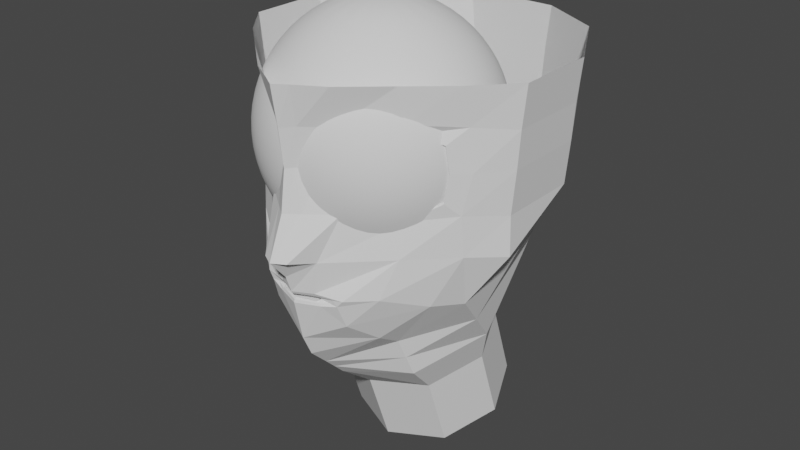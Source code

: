 # Source: Facial_0705.blend  (saved by Blender 4.4.32; exported with 4.5.12 LTS)
import bpy
from mathutils import Matrix  # noqa: F401  (used for matrix-valued properties, if any)

bpy.ops.wm.read_factory_settings(use_empty=True)
scene = bpy.context.scene
scene.name = 'Scene'

# ---- collections
col_collection = bpy.data.collections.new('Collection'); scene.collection.children.link(col_collection)

# ---- node groups
ng_smooth_by_angle = bpy.data.node_groups.new('Smooth by Angle', 'GeometryNodeTree')
_s = ng_smooth_by_angle.interface.new_socket(name='Mesh', in_out='OUTPUT', socket_type='NodeSocketGeometry')
_s = ng_smooth_by_angle.interface.new_socket(name='Mesh', in_out='INPUT', socket_type='NodeSocketGeometry')
_s = ng_smooth_by_angle.interface.new_socket(name='Angle', in_out='INPUT', socket_type='NodeSocketFloat')
_s.subtype = 'ANGLE'
_s.default_value = 0.5236
_s.min_value = 0.0
_s.max_value = 3.142
_s.description = 'Maximum face angle for smooth edges'
_s = ng_smooth_by_angle.interface.new_socket(name='Ignore Sharpness', in_out='INPUT', socket_type='NodeSocketBool')
_s.force_non_field = True
ng_smooth_by_angle.description = 'Set the sharpness of mesh edges based on the angle between the neighboring faces'
ng_smooth_by_angle.is_modifier = True
_N = ng_smooth_by_angle.nodes; _L = ng_smooth_by_angle.links
n0 = _N.new('GeometryNodeSetShadeSmooth'); n0.name = 'Set Shade Smooth'; n0.location = (120, -80)
n0.domain = 'EDGE'
n1 = _N.new('GeometryNodeSetShadeSmooth'); n1.name = 'Set Shade Smooth.001'; n1.location = (300, -80)
n2 = _N.new('NodeGroupOutput'); n2.name = 'Group Output'; n2.location = (480, -80)
n3 = _N.new('GeometryNodeInputMeshEdgeAngle'); n3.name = 'Edge Angle'; n3.location = (-440, -240)
n4 = _N.new('NodeGroupInput'); n4.name = 'Group Input'; n4.location = (-80, -80)
n5 = _N.new('GeometryNodeInputEdgeSmooth'); n5.name = 'Is Edge Smooth'; n5.location = (-260, -120)
n6 = _N.new('GeometryNodeInputShadeSmooth'); n6.name = 'Is Shade Smooth'; n6.location = (-440, -397)
n7 = _N.new('FunctionNodeCompare'); n7.name = 'Compare'; n7.location = (-260, -260)
n7.operation = 'LESS_EQUAL'
n7.inputs[6].default_value = (0.0, 0.0, 0.0, 0.0)
n7.inputs[7].default_value = (0.0, 0.0, 0.0, 0.0)
n8 = _N.new('FunctionNodeBooleanMath'); n8.name = 'Boolean Math.001'; n8.location = (-80, -260)
n9 = _N.new('NodeGroupInput'); n9.name = 'Group Input.001'; n9.location = (-440, -329)
n10 = _N.new('NodeGroupInput'); n10.name = 'Group Input.002'; n10.location = (-259, -189)
n11 = _N.new('FunctionNodeBooleanMath'); n11.name = 'Boolean Math'; n11.location = (-80, -149)
n11.operation = 'OR'
n12 = _N.new('FunctionNodeBooleanMath'); n12.name = 'Boolean Math.002'; n12.location = (-260, -380)
n12.operation = 'OR'
n13 = _N.new('NodeGroupInput'); n13.name = 'Group Input.003'; n13.location = (-440, -460)
_L.new(n3.outputs[0], n7.inputs[0])
_L.new(n1.outputs[0], n2.inputs[0])
_L.new(n9.outputs[1], n7.inputs[1])
_L.new(n7.outputs[0], n8.inputs[0])
_L.new(n4.outputs[0], n0.inputs[0])
_L.new(n0.outputs[0], n1.inputs[0])
_L.new(n8.outputs[0], n0.inputs[2])
_L.new(n10.outputs[2], n11.inputs[1])
_L.new(n5.outputs[0], n11.inputs[0])
_L.new(n11.outputs[0], n0.inputs[1])
_L.new(n13.outputs[2], n12.inputs[1])
_L.new(n6.outputs[0], n12.inputs[0])
_L.new(n12.outputs[0], n8.inputs[1])
n2.is_active_output = True

# ---- world
world_world = bpy.data.worlds.new('World'); scene.world = world_world
world_world.use_nodes = True; world_world.node_tree.nodes.clear()
_N = world_world.node_tree.nodes; _L = world_world.node_tree.links
n0 = _N.new('ShaderNodeOutputWorld'); n0.name = 'World Output'; n0.location = (300, 300)
n1 = _N.new('ShaderNodeBackground'); n1.name = 'Background'; n1.location = (10, 300)
n1.inputs[0].default_value = (0.05088, 0.05088, 0.05088, 1.0)
_L.new(n1.outputs[0], n0.inputs[0])
n0.is_active_output = True
world_world.color = (0.05088, 0.05088, 0.05088)
world_world.use_sun_shadow = False
world_world.sun_shadow_jitter_overblur = 0.0

# ---- meshes
me_sphere = bpy.data.meshes.new('Sphere')
me_sphere.from_pydata([(0.0, 0.9239, 0.3827), (0.0, 1.0, 0.0), (0.0, 0.9239, -0.3827), (0.0, 0.3827, -0.9239), (0.1464, 0.3536, 0.9239), (0.2706, 0.6533, 0.7071), (0.3536, 0.8536, 0.3827), (0.3827, 0.9239, 0.0), (0.3536, 0.8536, -0.3827), (0.2706, 0.6533, -0.7071), (0.1464, 0.3536, -0.9239), (0.2706, 0.2706, 0.9239), (0.5, 0.5, 0.7071), (0.6533, 0.6533, 0.3827), (0.7071, 0.7071, 0.0), (0.6533, 0.6533, -0.3827), (0.5, 0.5, -0.7071), (0.2706, 0.2706, -0.9239), (0.3536, 0.1464, 0.9239), (0.6533, 0.2706, 0.7071), (0.8536, 0.3536, 0.3827), (0.9239, 0.3827, 0.0), (0.8536, 0.3536, -0.3827), (0.6533, 0.2706, -0.7071), (0.3536, 0.1464, -0.9239), (0.3827, -4.47e-08, 0.9239), (0.7071, -8.941e-08, 0.7071), (0.9239, -1.192e-07, 0.3827), (1.0, -1.49e-07, 0.0), (0.9239, -1.192e-07, -0.3827), (0.7071, -8.941e-08, -0.7071), (0.3827, -4.47e-08, -0.9239), (0.3536, -0.1464, 0.9239), (0.6533, -0.2706, 0.7071), (0.8536, -0.3536, 0.3827), (0.9239, -0.3827, 0.0), (0.8536, -0.3536, -0.3827), (0.6533, -0.2706, -0.7071), (0.3536, -0.1464, -0.9239), (0.2706, -0.2706, 0.9239), (0.5, -0.5, 0.7071), (0.6533, -0.6533, 0.3827), (0.7071, -0.7071, 0.0), (0.6533, -0.6533, -0.3827), (0.5, -0.5, -0.7071), (0.2706, -0.2706, -0.9239), (0.1464, -0.3536, 0.9239), (0.2706, -0.6533, 0.7071), (0.3536, -0.8536, 0.3827), (0.3827, -0.9239, 0.0), (0.3536, -0.8536, -0.3827), (0.2706, -0.6533, -0.7071), (0.1464, -0.3536, -0.9239), (-1.192e-07, -0.3827, 0.9239), (-2.235e-07, -0.7071, 0.7071), (-2.384e-07, -0.9239, 0.3827), (-3.576e-07, -1.0, 0.0), (-2.384e-07, -0.9239, -0.3827), (-2.235e-07, -0.7071, -0.7071), (-1.192e-07, -0.3827, -0.9239), (0.0, 0.0, -1.0), (0.0, 0.0, 1.0), (-0.1464, -0.3536, 0.9239), (-0.2706, -0.6533, 0.7071), (-0.3536, -0.8536, 0.3827), (-0.3827, -0.9239, 0.0), (-0.3536, -0.8536, -0.3827), (-0.2706, -0.6533, -0.7071), (-0.1464, -0.3536, -0.9239), (-0.2706, -0.2706, 0.9239), (-0.5, -0.5, 0.7071), (-0.6533, -0.6533, 0.3827), (-0.7071, -0.7071, 0.0), (-0.6533, -0.6533, -0.3827), (-0.5, -0.5, -0.7071), (-0.2706, -0.2706, -0.9239), (-0.3536, -0.1464, 0.9239), (-0.6533, -0.2706, 0.7071), (-0.8536, -0.3536, 0.3827), (-0.9239, -0.3827, 0.0), (-0.8536, -0.3536, -0.3827), (-0.6533, -0.2706, -0.7071), (-0.3536, -0.1464, -0.9239), (-0.3827, 1.788e-07, 0.9239), (-0.7071, 3.278e-07, 0.7071), (-0.9239, 3.576e-07, 0.3827), (-1.0, 5.066e-07, 0.0), (-0.9239, 3.576e-07, -0.3827), (-0.7071, 3.278e-07, -0.7071), (-0.3827, 1.788e-07, -0.9239), (-0.3536, 0.1464, 0.9239), (-0.6533, 0.2706, 0.7071), (-0.8536, 0.3536, 0.3827), (-0.9239, 0.3827, 0.0), (-0.8536, 0.3536, -0.3827), (-0.6533, 0.2706, -0.7071), (-0.3536, 0.1464, -0.9239), (-0.2706, 0.2706, 0.9239), (-0.5, 0.5, 0.7071), (-0.6533, 0.6533, 0.3827), (-0.7071, 0.7071, 0.0), (-0.6533, 0.6533, -0.3827), (-0.5, 0.5, -0.7071), (-0.2706, 0.2706, -0.9239), (-0.1464, 0.3536, 0.9239), (-0.2706, 0.6533, 0.7071), (-0.3536, 0.8536, 0.3827), (-0.3827, 0.9239, 0.0), (-0.3536, 0.8536, -0.3827), (-0.2706, 0.6533, -0.7071), (-0.1464, 0.3536, -0.9239), (2.384e-07, 0.3827, 0.9239), (4.47e-07, 0.7071, 0.7071), (4.47e-07, 0.7071, -0.7071)], [], [(60, 3, 10), (113, 2, 8, 9), (1, 0, 6, 7), (112, 111, 4, 5), (3, 113, 9, 10), (2, 1, 7, 8), (0, 112, 5, 6), (111, 61, 4), (10, 9, 16, 17), (8, 7, 14, 15), (6, 5, 12, 13), (4, 61, 11), (60, 10, 17), (9, 8, 15, 16), (7, 6, 13, 14), (5, 4, 11, 12), (15, 14, 21, 22), (13, 12, 19, 20), (11, 61, 18), (60, 17, 24), (16, 15, 22, 23), (14, 13, 20, 21), (12, 11, 18, 19), (17, 16, 23, 24), (60, 24, 31), (23, 22, 29, 30), (21, 20, 27, 28), (19, 18, 25, 26), (24, 23, 30, 31), (22, 21, 28, 29), (20, 19, 26, 27), (18, 61, 25), (28, 27, 34, 35), (26, 25, 32, 33), (31, 30, 37, 38), (29, 28, 35, 36), (27, 26, 33, 34), (25, 61, 32), (60, 31, 38), (30, 29, 36, 37), (38, 37, 44, 45), (36, 35, 42, 43), (34, 33, 40, 41), (32, 61, 39), (60, 38, 45), (37, 36, 43, 44), (35, 34, 41, 42), (33, 32, 39, 40), (41, 40, 47, 48), (39, 61, 46), (60, 45, 52), (44, 43, 50, 51), (42, 41, 48, 49), (40, 39, 46, 47), (45, 44, 51, 52), (43, 42, 49, 50), (60, 52, 59), (51, 50, 57, 58), (49, 48, 55, 56), (47, 46, 53, 54), (52, 51, 58, 59), (50, 49, 56, 57), (48, 47, 54, 55), (46, 61, 53), (54, 53, 62, 63), (59, 58, 67, 68), (57, 56, 65, 66), (55, 54, 63, 64), (53, 61, 62), (60, 59, 68), (58, 57, 66, 67), (56, 55, 64, 65), (68, 67, 74, 75), (66, 65, 72, 73), (64, 63, 70, 71), (62, 61, 69), (60, 68, 75), (67, 66, 73, 74), (65, 64, 71, 72), (63, 62, 69, 70), (69, 61, 76), (60, 75, 82), (74, 73, 80, 81), (72, 71, 78, 79), (70, 69, 76, 77), (75, 74, 81, 82), (73, 72, 79, 80), (71, 70, 77, 78), (81, 80, 87, 88), (79, 78, 85, 86), (77, 76, 83, 84), (82, 81, 88, 89), (80, 79, 86, 87), (78, 77, 84, 85), (76, 61, 83), (60, 82, 89), (89, 88, 95, 96), (87, 86, 93, 94), (85, 84, 91, 92), (83, 61, 90), (60, 89, 96), (88, 87, 94, 95), (86, 85, 92, 93), (84, 83, 90, 91), (94, 93, 100, 101), (92, 91, 98, 99), (90, 61, 97), (60, 96, 103), (95, 94, 101, 102), (93, 92, 99, 100), (91, 90, 97, 98), (96, 95, 102, 103), (60, 103, 110), (102, 101, 108, 109), (100, 99, 106, 107), (98, 97, 104, 105), (103, 102, 109, 110), (101, 100, 107, 108), (99, 98, 105, 106), (97, 61, 104), (107, 106, 0, 1), (105, 104, 111, 112), (110, 109, 113, 3), (108, 107, 1, 2), (106, 105, 112, 0), (104, 61, 111), (60, 110, 3), (109, 108, 2, 113)])
me_sphere.polygons.foreach_set('use_smooth', [True] * 128)
_uv = me_sphere.uv_layers.new(name='UVMap')
_uv.uv.foreach_set('vector', [0.7188, 0.0, 0.75, 0.125, 0.6875, 0.125, 0.75, 0.25, 0.75, 0.375, 0.6875, 0.375, 0.6875, 0.25, 0.75, 0.5, 0.75, 0.625, 0.6875, 0.625, 0.6875, 0.5, 0.75, 0.75, 0.75, 0.875, 0.6875, 0.875, 0.6875, 0.75, 0.75, 0.125, 0.75, 0.25, 0.6875, 0.25, 0.6875, 0.125, 0.75, 0.375, 0.75, 0.5, 0.6875, 0.5, 0.6875, 0.375, 0.75, 0.625, 0.75, 0.75, 0.6875, 0.75, 0.6875, 0.625, 0.75, 0.875, 0.7187, 1.0, 0.6875, 0.875, 0.6875, 0.125, 0.6875, 0.25, 0.625, 0.25, 0.625, 0.125, 0.6875, 0.375, 0.6875, 0.5, 0.625, 0.5, 0.625, 0.375, 0.6875, 0.625, 0.6875, 0.75, 0.625, 0.75, 0.625, 0.625, 0.6875, 0.875, 0.6562, 1.0, 0.625, 0.875, 0.6562, 0.0, 0.6875, 0.125, 0.625, 0.125, 0.6875, 0.25, 0.6875, 0.375, 0.625, 0.375, 0.625, 0.25, 0.6875, 0.5, 0.6875, 0.625, 0.625, 0.625, 0.625, 0.5, 0.6875, 0.75, 0.6875, 0.875, 0.625, 0.875, 0.625, 0.75, 0.625, 0.375, 0.625, 0.5, 0.5625, 0.5, 0.5625, 0.375, 0.625, 0.625, 0.625, 0.75, 0.5625, 0.75, 0.5625, 0.625, 0.625, 0.875, 0.5938, 1.0, 0.5625, 0.875, 0.5938, 0.0, 0.625, 0.125, 0.5625, 0.125, 0.625, 0.25, 0.625, 0.375, 0.5625, 0.375, 0.5625, 0.25, 0.625, 0.5, 0.625, 0.625, 0.5625, 0.625, 0.5625, 0.5, 0.625, 0.75, 0.625, 0.875, 0.5625, 0.875, 0.5625, 0.75, 0.625, 0.125, 0.625, 0.25, 0.5625, 0.25, 0.5625, 0.125, 0.5312, 0.0, 0.5625, 0.125, 0.5, 0.125, 0.5625, 0.25, 0.5625, 0.375, 0.5, 0.375, 0.5, 0.25, 0.5625, 0.5, 0.5625, 0.625, 0.5, 0.625, 0.5, 0.5, 0.5625, 0.75, 0.5625, 0.875, 0.5, 0.875, 0.5, 0.75, 0.5625, 0.125, 0.5625, 0.25, 0.5, 0.25, 0.5, 0.125, 0.5625, 0.375, 0.5625, 0.5, 0.5, 0.5, 0.5, 0.375, 0.5625, 0.625, 0.5625, 0.75, 0.5, 0.75, 0.5, 0.625, 0.5625, 0.875, 0.5312, 1.0, 0.5, 0.875, 0.5, 0.5, 0.5, 0.625, 0.4375, 0.625, 0.4375, 0.5, 0.5, 0.75, 0.5, 0.875, 0.4375, 0.875, 0.4375, 0.75, 0.5, 0.125, 0.5, 0.25, 0.4375, 0.25, 0.4375, 0.125, 0.5, 0.375, 0.5, 0.5, 0.4375, 0.5, 0.4375, 0.375, 0.5, 0.625, 0.5, 0.75, 0.4375, 0.75, 0.4375, 0.625, 0.5, 0.875, 0.4687, 1.0, 0.4375, 0.875, 0.4687, 0.0, 0.5, 0.125, 0.4375, 0.125, 0.5, 0.25, 0.5, 0.375, 0.4375, 0.375, 0.4375, 0.25, 0.4375, 0.125, 0.4375, 0.25, 0.375, 0.25, 0.375, 0.125, 0.4375, 0.375, 0.4375, 0.5, 0.375, 0.5, 0.375, 0.375, 0.4375, 0.625, 0.4375, 0.75, 0.375, 0.75, 0.375, 0.625, 0.4375, 0.875, 0.4062, 1.0, 0.375, 0.875, 0.4062, 0.0, 0.4375, 0.125, 0.375, 0.125, 0.4375, 0.25, 0.4375, 0.375, 0.375, 0.375, 0.375, 0.25, 0.4375, 0.5, 0.4375, 0.625, 0.375, 0.625, 0.375, 0.5, 0.4375, 0.75, 0.4375, 0.875, 0.375, 0.875, 0.375, 0.75, 0.375, 0.625, 0.375, 0.75, 0.3125, 0.75, 0.3125, 0.625, 0.375, 0.875, 0.3437, 1.0, 0.3125, 0.875, 0.3437, 0.0, 0.375, 0.125, 0.3125, 0.125, 0.375, 0.25, 0.375, 0.375, 0.3125, 0.375, 0.3125, 0.25, 0.375, 0.5, 0.375, 0.625, 0.3125, 0.625, 0.3125, 0.5, 0.375, 0.75, 0.375, 0.875, 0.3125, 0.875, 0.3125, 0.75, 0.375, 0.125, 0.375, 0.25, 0.3125, 0.25, 0.3125, 0.125, 0.375, 0.375, 0.375, 0.5, 0.3125, 0.5, 0.3125, 0.375, 0.2812, 0.0, 0.3125, 0.125, 0.25, 0.125, 0.3125, 0.25, 0.3125, 0.375, 0.25, 0.375, 0.25, 0.25, 0.3125, 0.5, 0.3125, 0.625, 0.25, 0.625, 0.25, 0.5, 0.3125, 0.75, 0.3125, 0.875, 0.25, 0.875, 0.25, 0.75, 0.3125, 0.125, 0.3125, 0.25, 0.25, 0.25, 0.25, 0.125, 0.3125, 0.375, 0.3125, 0.5, 0.25, 0.5, 0.25, 0.375, 0.3125, 0.625, 0.3125, 0.75, 0.25, 0.75, 0.25, 0.625, 0.3125, 0.875, 0.2812, 1.0, 0.25, 0.875, 0.25, 0.75, 0.25, 0.875, 0.1875, 0.875, 0.1875, 0.75, 0.25, 0.125, 0.25, 0.25, 0.1875, 0.25, 0.1875, 0.125, 0.25, 0.375, 0.25, 0.5, 0.1875, 0.5, 0.1875, 0.375, 0.25, 0.625, 0.25, 0.75, 0.1875, 0.75, 0.1875, 0.625, 0.25, 0.875, 0.2187, 1.0, 0.1875, 0.875, 0.2187, 0.0, 0.25, 0.125, 0.1875, 0.125, 0.25, 0.25, 0.25, 0.375, 0.1875, 0.375, 0.1875, 0.25, 0.25, 0.5, 0.25, 0.625, 0.1875, 0.625, 0.1875, 0.5, 0.1875, 0.125, 0.1875, 0.25, 0.125, 0.25, 0.125, 0.125, 0.1875, 0.375, 0.1875, 0.5, 0.125, 0.5, 0.125, 0.375, 0.1875, 0.625, 0.1875, 0.75, 0.125, 0.75, 0.125, 0.625, 0.1875, 0.875, 0.1562, 1.0, 0.125, 0.875, 0.1562, 0.0, 0.1875, 0.125, 0.125, 0.125, 0.1875, 0.25, 0.1875, 0.375, 0.125, 0.375, 0.125, 0.25, 0.1875, 0.5, 0.1875, 0.625, 0.125, 0.625, 0.125, 0.5, 0.1875, 0.75, 0.1875, 0.875, 0.125, 0.875, 0.125, 0.75, 0.125, 0.875, 0.09375, 1.0, 0.0625, 0.875, 0.09375, 0.0, 0.125, 0.125, 0.0625, 0.125, 0.125, 0.25, 0.125, 0.375, 0.0625, 0.375, 0.0625, 0.25, 0.125, 0.5, 0.125, 0.625, 0.0625, 0.625, 0.0625, 0.5, 0.125, 0.75, 0.125, 0.875, 0.0625, 0.875, 0.0625, 0.75, 0.125, 0.125, 0.125, 0.25, 0.0625, 0.25, 0.0625, 0.125, 0.125, 0.375, 0.125, 0.5, 0.0625, 0.5, 0.0625, 0.375, 0.125, 0.625, 0.125, 0.75, 0.0625, 0.75, 0.0625, 0.625, 0.0625, 0.25, 0.0625, 0.375, 0.0, 0.375, 0.0, 0.25, 0.0625, 0.5, 0.0625, 0.625, 0.0, 0.625, 0.0, 0.5, 0.0625, 0.75, 0.0625, 0.875, 0.0, 0.875, 0.0, 0.75, 0.0625, 0.125, 0.0625, 0.25, 0.0, 0.25, 0.0, 0.125, 0.0625, 0.375, 0.0625, 0.5, 0.0, 0.5, 0.0, 0.375, 0.0625, 0.625, 0.0625, 0.75, 0.0, 0.75, 0.0, 0.625, 0.0625, 0.875, 0.03125, 1.0, 0.0, 0.875, 0.03125, 0.0, 0.0625, 0.125, 0.0, 0.125, 1.0, 0.125, 1.0, 0.25, 0.9375, 0.25, 0.9375, 0.125, 1.0, 0.375, 1.0, 0.5, 0.9375, 0.5, 0.9375, 0.375, 1.0, 0.625, 1.0, 0.75, 0.9375, 0.75, 0.9375, 0.625, 1.0, 0.875, 0.9687, 1.0, 0.9375, 0.875, 0.9687, 0.0, 1.0, 0.125, 0.9375, 0.125, 1.0, 0.25, 1.0, 0.375, 0.9375, 0.375, 0.9375, 0.25, 1.0, 0.5, 1.0, 0.625, 0.9375, 0.625, 0.9375, 0.5, 1.0, 0.75, 1.0, 0.875, 0.9375, 0.875, 0.9375, 0.75, 0.9375, 0.375, 0.9375, 0.5, 0.875, 0.5, 0.875, 0.375, 0.9375, 0.625, 0.9375, 0.75, 0.875, 0.75, 0.875, 0.625, 0.9375, 0.875, 0.9062, 1.0, 0.875, 0.875, 0.9062, 0.0, 0.9375, 0.125, 0.875, 0.125, 0.9375, 0.25, 0.9375, 0.375, 0.875, 0.375, 0.875, 0.25, 0.9375, 0.5, 0.9375, 0.625, 0.875, 0.625, 0.875, 0.5, 0.9375, 0.75, 0.9375, 0.875, 0.875, 0.875, 0.875, 0.75, 0.9375, 0.125, 0.9375, 0.25, 0.875, 0.25, 0.875, 0.125, 0.8437, 0.0, 0.875, 0.125, 0.8125, 0.125, 0.875, 0.25, 0.875, 0.375, 0.8125, 0.375, 0.8125, 0.25, 0.875, 0.5, 0.875, 0.625, 0.8125, 0.625, 0.8125, 0.5, 0.875, 0.75, 0.875, 0.875, 0.8125, 0.875, 0.8125, 0.75, 0.875, 0.125, 0.875, 0.25, 0.8125, 0.25, 0.8125, 0.125, 0.875, 0.375, 0.875, 0.5, 0.8125, 0.5, 0.8125, 0.375, 0.875, 0.625, 0.875, 0.75, 0.8125, 0.75, 0.8125, 0.625, 0.875, 0.875, 0.8437, 1.0, 0.8125, 0.875, 0.8125, 0.5, 0.8125, 0.625, 0.75, 0.625, 0.75, 0.5, 0.8125, 0.75, 0.8125, 0.875, 0.75, 0.875, 0.75, 0.75, 0.8125, 0.125, 0.8125, 0.25, 0.75, 0.25, 0.75, 0.125, 0.8125, 0.375, 0.8125, 0.5, 0.75, 0.5, 0.75, 0.375, 0.8125, 0.625, 0.8125, 0.75, 0.75, 0.75, 0.75, 0.625, 0.8125, 0.875, 0.7812, 1.0, 0.75, 0.875, 0.7812, 0.0, 0.8125, 0.125, 0.75, 0.125, 0.8125, 0.25, 0.8125, 0.375, 0.75, 0.375, 0.75, 0.25])
me_sphere.update()
me_suzanne = bpy.data.meshes.new('Suzanne')
me_suzanne.from_pydata([(0.4375, -0.7656, 0.1641), (0.5, -0.6875, 0.09375), (0.5469, -0.5781, 0.05469), (0.3516, -0.6172, -0.02344), (0.3516, -0.7188, 0.03125), (0.3516, -0.7812, 0.1328), (0.2734, -0.7969, 0.1641), (0.2031, -0.7422, 0.09375), (0.1562, -0.6484, 0.05469), (0.07812, -0.6562, 0.2422), (0.1406, -0.7422, 0.2422), (0.2422, -0.7969, 0.2422), (0.2734, -0.7969, 0.3281), (0.2031, -0.7422, 0.3906), (0.1562, -0.6484, 0.4375), (0.3516, -0.6172, 0.5156), (0.3516, -0.7188, 0.4531), (0.3516, -0.7812, 0.3594), (0.4375, -0.7656, 0.3281), (0.5, -0.6875, 0.3906), (0.5469, -0.5781, 0.4375), (0.625, -0.5625, 0.2422), (0.5625, -0.6719, 0.2422), (0.4688, -0.7578, 0.2422), (0.4766, -0.7734, 0.2422), (0.4453, -0.7812, 0.3359), (0.3516, -0.8047, 0.375), (0.2656, -0.8203, 0.3359), (0.2266, -0.8203, 0.2422), (0.2656, -0.8203, 0.1562), (0.3516, -0.8281, 0.2422), (0.3516, -0.8047, 0.1172), (0.4453, -0.7812, 0.1562), (0.0, -0.7422, 0.4297), (0.0, -0.8203, 0.3516), (0.0, -0.7344, -0.6797), (0.0, -0.7812, -0.3203), (0.0, -0.7969, -0.1875), (0.0, -0.7188, -0.7734), (0.0, -0.6016, 0.4062), (0.0, -0.5703, 0.5703), (0.0, 0.5469, 0.8984), (0.0, 0.8516, 0.5625), (0.0, 0.8281, 0.07031), (0.0, 0.3516, -0.3828), (0.2031, -0.5625, -0.1875), (0.3125, -0.5703, -0.4375), (0.3516, -0.5703, -0.6953), (0.3672, -0.5312, -0.8906), (0.3281, -0.5234, -0.9453), (0.1797, -0.5547, -0.9688), (0.0, -0.5781, -0.9844), (0.4375, -0.5312, -0.1406), (0.6328, -0.5391, -0.03906), (0.8281, -0.4453, 0.1484), (0.8594, -0.5938, 0.4297), (0.7109, -0.625, 0.4844), (0.4922, -0.6875, 0.6016), (0.3203, -0.7344, 0.7578), (0.1562, -0.7578, 0.7188), (0.0625, -0.75, 0.4922), (0.1641, -0.7734, 0.4141), (0.125, -0.7656, 0.3047), (0.2031, -0.7422, 0.09375), (0.375, -0.7031, 0.01562), (0.4922, -0.6719, 0.0625), (0.625, -0.6484, 0.1875), (0.6406, -0.6484, 0.2969), (0.6016, -0.6641, 0.375), (0.4297, -0.7188, 0.4375), (0.25, -0.7578, 0.4688), (0.0, -0.7344, -0.7656), (0.1094, -0.7344, -0.7188), (0.1172, -0.7109, -0.8359), (0.0625, -0.6953, -0.8828), (0.0, -0.6875, -0.8906), (0.0, -0.75, -0.1953), (0.0, -0.7422, -0.1406), (0.1016, -0.7422, -0.1484), (0.125, -0.75, -0.2266), (0.08594, -0.7422, -0.2891), (0.3984, -0.6719, -0.04688), (0.6172, -0.625, 0.05469), (0.7266, -0.6016, 0.2031), (0.7422, -0.6562, 0.375), (0.6875, -0.7266, 0.4141), (0.4375, -0.7969, 0.5469), (0.3125, -0.8359, 0.6406), (0.2031, -0.8516, 0.6172), (0.1016, -0.8438, 0.4297), (0.125, -0.8125, -0.1016), (0.2109, -0.7109, -0.4453), (0.25, -0.6875, -0.7031), (0.2656, -0.6641, -0.8203), (0.2344, -0.6328, -0.9141), (0.1641, -0.6328, -0.9297), (0.0, -0.6406, -0.9453), (0.0, -0.7266, 0.04688), (0.0, -0.7656, 0.2109), (0.3281, -0.7422, 0.4766), (0.1641, -0.75, 0.1406), (0.1328, -0.7578, 0.2109), (0.1172, -0.7344, -0.6875), (0.07812, -0.75, -0.4453), (0.0, -0.75, -0.4453), (0.0, -0.7422, -0.3281), (0.09375, -0.7812, -0.2734), (0.1328, -0.7969, -0.2266), (0.1094, -0.7812, -0.1328), (0.03906, -0.7812, -0.125), (0.0, -0.8281, -0.2031), (0.04688, -0.8125, -0.1484), (0.09375, -0.8125, -0.1562), (0.1094, -0.8281, -0.2266), (0.07812, -0.8047, -0.25), (0.0, -0.8047, -0.2891), (0.2578, -0.5547, -0.3125), (0.1641, -0.7109, -0.2422), (0.1797, -0.7109, -0.3125), (0.2344, -0.5547, -0.25), (0.0, -0.6875, -0.875), (0.04688, -0.6875, -0.8672), (0.09375, -0.7109, -0.8203), (0.09375, -0.7266, -0.7422), (0.0, -0.6562, -0.7812), (0.09375, -0.6641, -0.75), (0.09375, -0.6406, -0.8125), (0.04688, -0.6328, -0.8516), (0.0, -0.6328, -0.8594), (0.1719, -0.7812, 0.2188), (0.1875, -0.7734, 0.1562), (0.3359, -0.7578, 0.4297), (0.2734, -0.7734, 0.4219), (0.4219, -0.7734, 0.3984), (0.5625, -0.6953, 0.3516), (0.5859, -0.6875, 0.2891), (0.5781, -0.6797, 0.1953), (0.4766, -0.7188, 0.1016), (0.375, -0.7422, 0.0625), (0.2266, -0.7812, 0.1094), (0.1797, -0.7812, 0.2969), (0.2109, -0.7812, 0.375), (0.2344, -0.7578, 0.3594), (0.1953, -0.7578, 0.2969), (0.2422, -0.7578, 0.125), (0.375, -0.7266, 0.08594), (0.4609, -0.7031, 0.1172), (0.5469, -0.6719, 0.2109), (0.5547, -0.6719, 0.2812), (0.5312, -0.6797, 0.3359), (0.4141, -0.75, 0.3906), (0.2812, -0.7656, 0.3984), (0.3359, -0.75, 0.4062), (0.2031, -0.75, 0.1719), (0.1953, -0.75, 0.2266), (0.1094, -0.6094, 0.4609), (0.1953, -0.6172, 0.6641), (0.3359, -0.5938, 0.6875), (0.4844, -0.5547, 0.5547), (0.6797, -0.4922, 0.4531), (0.7969, -0.4609, 0.4062), (0.7734, -0.375, 0.1641), (0.6016, -0.4141, 0.0), (0.4375, -0.4688, -0.09375), (0.0, -0.2891, 0.8984), (0.0, 0.07812, 0.9844), (0.0, 0.6719, -0.1953), (0.0, -0.1875, -0.4609), (0.0, -0.4609, -0.9766), (0.0, -0.3438, -0.8047), (0.0, -0.3203, -0.5703), (0.0, -0.2812, -0.4844), (0.8516, -0.05469, 0.2344), (0.8594, 0.04688, 0.3203), (0.7734, 0.4375, 0.2656), (0.4609, 0.7031, 0.4375), (0.7344, -0.07031, -0.04688), (0.5938, 0.1641, -0.125), (0.6406, 0.4297, -0.007812), (0.3359, 0.6641, 0.05469), (0.2344, -0.4062, -0.3516), (0.1797, -0.2578, -0.4141), (0.2891, -0.3828, -0.7109), (0.25, -0.3906, -0.5), (0.3281, -0.3984, -0.9141), (0.1406, -0.3672, -0.7578), (0.125, -0.3594, -0.5391), (0.1641, -0.4375, -0.9453), (0.2188, -0.4297, -0.2812), (0.2109, -0.4688, -0.2266), (0.2031, -0.5, -0.1719), (0.2109, -0.1641, -0.3906), (0.2969, 0.2656, -0.3125), (0.3438, 0.5391, -0.1484), (0.4531, 0.3828, 0.8672), (0.4531, 0.07031, 0.9297), (0.4531, -0.2344, 0.8516), (0.4609, -0.4297, 0.5234), (0.7266, -0.3359, 0.4062), (0.6328, -0.2812, 0.4531), (0.6406, -0.05469, 0.7031), (0.7969, -0.125, 0.5625), (0.7969, 0.1172, 0.6172), (0.6406, 0.1953, 0.75), (0.6406, 0.4453, 0.6797), (0.7969, 0.3594, 0.5391), (0.6172, 0.5859, 0.3281), (0.4844, 0.5469, 0.02344), (0.8203, 0.2031, 0.3281), (0.4062, -0.1484, -0.1719), (0.4297, 0.2109, -0.1953), (0.8906, 0.2344, 0.4062), (0.7734, 0.125, -0.1406), (1.039, 0.3281, -0.1016), (1.281, 0.4297, 0.05469), (1.352, 0.4219, 0.3203), (1.234, 0.4219, 0.5078), (1.023, 0.3125, 0.4766), (1.016, 0.2891, 0.4141), (1.188, 0.3906, 0.4375), (1.266, 0.4062, 0.2891), (1.211, 0.4062, 0.07812), (1.031, 0.3047, -0.03906), (0.8281, 0.1328, -0.07031), (0.9219, 0.2188, 0.3594), (0.9453, 0.2891, 0.3047), (0.8828, 0.2109, -0.02344), (1.039, 0.3672, 0.0), (1.188, 0.4453, 0.09375), (1.234, 0.4453, 0.25), (1.172, 0.4375, 0.3594), (1.023, 0.3594, 0.3438), (0.8438, 0.2109, 0.2891), (0.8359, 0.2734, 0.1719), (0.7578, 0.2734, 0.09375), (0.8203, 0.2734, 0.08594), (0.8438, 0.2734, 0.01562), (0.8125, 0.2734, -0.01562), (0.7266, 0.07031, 0.0), (0.7188, 0.1719, -0.02344), (0.7188, 0.1875, 0.03906), (0.7969, 0.2109, 0.2031), (0.8906, 0.2656, 0.2422), (0.8906, 0.3203, 0.2344), (0.8125, 0.3203, -0.01562), (0.8516, 0.3203, 0.01562), (0.8281, 0.3203, 0.07812), (0.7656, 0.3203, 0.09375), (0.8438, 0.3203, 0.1719), (1.039, 0.4141, 0.3281), (1.188, 0.4844, 0.3438), (1.258, 0.4922, 0.2422), (1.211, 0.4844, 0.08594), (1.047, 0.4219, 0.0), (0.8828, 0.2656, -0.01562), (0.9531, 0.3438, 0.2891), (0.8906, 0.3281, 0.1094), (0.9375, 0.3359, 0.0625), (1.0, 0.3672, 0.125), (0.9609, 0.3516, 0.1719), (1.016, 0.375, 0.2344), (1.055, 0.3828, 0.1875), (1.109, 0.3906, 0.2109), (1.086, 0.3906, 0.2734), (1.023, 0.4844, 0.4375), (1.25, 0.5469, 0.4688), (1.367, 0.5, 0.2969), (1.312, 0.5312, 0.05469), (1.039, 0.4922, -0.08594), (0.7891, 0.3281, -0.125), (0.8594, 0.3828, 0.3828)], [], [(23, 0, 1, 22), (22, 1, 2, 21), (1, 4, 3, 2), (0, 5, 4, 1), (5, 6, 7, 4), (4, 7, 8, 3), (7, 10, 9, 8), (6, 11, 10, 7), (11, 12, 13, 10), (10, 13, 14, 9), (13, 16, 15, 14), (12, 17, 16, 13), (17, 18, 19, 16), (16, 19, 20, 15), (19, 22, 21, 20), (18, 23, 22, 19), (23, 18, 25, 24), (18, 17, 26, 25), (17, 12, 27, 26), (12, 11, 28, 27), (11, 6, 29, 28), (6, 5, 31, 29), (5, 0, 32, 31), (0, 23, 24, 32), (30, 32, 24), (31, 32, 30), (30, 29, 31), (30, 28, 29), (30, 27, 28), (30, 26, 27), (30, 25, 26), (30, 24, 25), (50, 95, 96, 51), (49, 94, 95, 50), (48, 93, 94, 49), (47, 92, 93, 48), (46, 91, 92, 47), (45, 52, 81, 90), (52, 53, 82, 81), (53, 54, 83, 82), (54, 55, 84, 83), (55, 56, 85, 84), (56, 57, 86, 85), (57, 58, 87, 86), (58, 59, 88, 87), (59, 60, 89, 88), (60, 33, 34, 89), (61, 70, 88, 89), (70, 99, 87, 88), (69, 86, 87, 99), (68, 85, 86, 69), (67, 84, 85, 68), (66, 83, 84, 67), (65, 82, 83, 66), (64, 81, 82, 65), (63, 90, 81, 64), (63, 100, 97, 90), (61, 89, 34, 62), (62, 34, 98, 101), (97, 100, 101, 98), (74, 75, 96, 95), (73, 74, 95, 94), (72, 73, 94, 93), (91, 103, 102, 92), (72, 93, 92, 102), (80, 105, 104, 103), (102, 103, 104, 35), (71, 72, 102, 35), (79, 107, 106, 80), (78, 108, 107, 79), (77, 109, 108, 78), (76, 37, 109, 77), (105, 80, 106, 36), (36, 106, 114, 115), (37, 110, 111, 109), (109, 111, 112, 108), (108, 112, 113, 107), (107, 113, 114, 106), (110, 113, 112, 111), (110, 115, 114, 113), (77, 78, 90, 97), (78, 79, 117, 90), (79, 80, 118, 117), (80, 103, 91, 118), (46, 116, 118, 91), (116, 119, 117, 118), (45, 90, 117, 119), (72, 71, 38, 123), (73, 72, 123, 122), (74, 73, 122, 121), (75, 74, 121, 120), (120, 121, 127, 128), (121, 122, 126, 127), (122, 123, 125, 126), (123, 38, 124, 125), (124, 128, 127, 125), (125, 127, 126), (101, 100, 130, 129), (62, 101, 129, 140), (61, 62, 140, 141), (100, 63, 139, 130), (63, 64, 138, 139), (64, 65, 137, 138), (65, 66, 136, 137), (66, 67, 135, 136), (67, 68, 134, 135), (68, 69, 133, 134), (69, 99, 131, 133), (99, 70, 132, 131), (70, 61, 141, 132), (132, 141, 142, 151), (131, 132, 151, 152), (133, 131, 152, 150), (134, 133, 150, 149), (135, 134, 149, 148), (136, 135, 148, 147), (137, 136, 147, 146), (138, 137, 146, 145), (139, 138, 145, 144), (130, 139, 144, 153), (141, 140, 143, 142), (140, 129, 154, 143), (129, 130, 153, 154), (33, 60, 155, 39), (60, 59, 156, 155), (59, 58, 157, 156), (58, 57, 158, 157), (57, 56, 159, 158), (56, 55, 160, 159), (55, 54, 161, 160), (54, 53, 162, 161), (53, 52, 163, 162), (170, 171, 181, 186), (169, 170, 186, 185), (168, 169, 185, 187), (50, 51, 168, 187), (49, 50, 187, 184), (48, 49, 184, 182), (47, 48, 182, 183), (182, 185, 186, 183), (182, 184, 187, 185), (180, 183, 186, 181), (46, 47, 183, 180), (116, 188, 189, 119), (46, 180, 188, 116), (45, 119, 189, 190), (45, 190, 163, 52), (43, 179, 193, 166), (166, 193, 192, 44), (44, 192, 191, 167), (167, 191, 181, 171), (180, 181, 191, 188), (161, 162, 176, 172), (42, 175, 179, 43), (164, 196, 195, 165), (165, 195, 194, 41), (41, 194, 175, 42), (159, 160, 198, 199), (199, 198, 201, 200), (200, 201, 202, 203), (203, 202, 205, 204), (174, 206, 204, 205), (175, 194, 204, 206), (194, 195, 203, 204), (195, 196, 200, 203), (196, 197, 199, 200), (158, 159, 199, 197), (40, 197, 196, 164), (155, 156, 157, 158), (155, 158, 197, 40), (39, 155, 40), (160, 161, 172, 198), (172, 173, 201, 198), (173, 208, 202, 201), (174, 205, 202, 208), (191, 192, 210, 209), (176, 209, 210, 177), (162, 163, 209, 176), (163, 189, 188, 209), (188, 191, 209), (163, 190, 189), (174, 178, 207, 206), (175, 206, 207, 179), (177, 210, 207, 178), (192, 193, 207, 210), (179, 207, 193), (217, 211, 224, 218), (217, 218, 219, 216), (216, 219, 220, 215), (215, 220, 221, 214), (214, 221, 222, 213), (213, 222, 223, 212), (222, 227, 226, 223), (221, 228, 227, 222), (220, 229, 228, 221), (219, 230, 229, 220), (218, 231, 230, 219), (218, 224, 225, 231), (176, 177, 239, 238), (177, 212, 223, 239), (172, 176, 238, 173), (208, 232, 224, 211), (223, 226, 237, 239), (236, 240, 239, 237), (234, 240, 236, 235), (233, 241, 240, 234), (232, 241, 233, 242), (224, 232, 242, 225), (173, 241, 232, 208), (173, 238, 240, 241), (238, 239, 240), (225, 242, 243, 255), (242, 233, 248, 243), (233, 234, 247, 248), (234, 235, 246, 247), (235, 236, 245, 246), (236, 237, 244, 245), (237, 226, 254, 244), (231, 225, 255, 249), (230, 231, 249, 250), (229, 230, 250, 251), (228, 229, 251, 252), (227, 228, 252, 253), (226, 227, 253, 254), (246, 245, 257, 256), (256, 257, 258, 259), (259, 258, 261, 260), (260, 261, 262, 263), (249, 255, 260, 263), (243, 259, 260, 255), (243, 248, 256, 259), (246, 256, 248, 247), (244, 254, 257, 245), (253, 258, 257, 254), (252, 261, 258, 253), (251, 262, 261, 252), (250, 263, 262, 251), (249, 263, 250), (213, 212, 269, 268), (214, 213, 268, 267), (215, 214, 267, 266), (216, 215, 266, 265), (217, 216, 265, 264), (211, 217, 264, 270), (264, 268, 269, 270), (264, 265, 267, 268), (265, 266, 267), (174, 208, 211, 270), (174, 270, 269, 178), (177, 178, 269, 212)])
me_suzanne.polygons.foreach_set('use_smooth', [True] * 250)
_uv = me_suzanne.uv_layers.new(name='UVMap')
_uv.uv.foreach_set('vector', [0.8432, 0.5889, 0.8337, 0.6119, 0.7942, 0.6119, 0.8153, 0.5609, 0.8153, 0.5609, 0.7942, 0.6119, 0.7465, 0.6119, 0.7816, 0.5272, 0.7942, 0.6119, 0.8153, 0.6629, 0.7816, 0.6966, 0.7465, 0.6119, 0.8337, 0.6119, 0.8432, 0.635, 0.8153, 0.6629, 0.7942, 0.6119, 0.8432, 0.635, 0.8663, 0.6445, 0.8663, 0.684, 0.8153, 0.6629, 0.8153, 0.6629, 0.8663, 0.684, 0.8663, 0.7317, 0.7816, 0.6966, 0.8663, 0.684, 0.9173, 0.6629, 0.951, 0.6966, 0.8663, 0.7317, 0.8663, 0.6445, 0.8894, 0.635, 0.9173, 0.6629, 0.8663, 0.684, 0.8894, 0.635, 0.8989, 0.6119, 0.9384, 0.6119, 0.9173, 0.6629, 0.9173, 0.6629, 0.9384, 0.6119, 0.9861, 0.6119, 0.951, 0.6966, 0.9384, 0.6119, 0.9173, 0.5609, 0.951, 0.5272, 0.9861, 0.6119, 0.8989, 0.6119, 0.8894, 0.5889, 0.9173, 0.5609, 0.9384, 0.6119, 0.8894, 0.5889, 0.8663, 0.5793, 0.8663, 0.5398, 0.9173, 0.5609, 0.9173, 0.5609, 0.8663, 0.5398, 0.8663, 0.4922, 0.951, 0.5272, 0.8663, 0.5398, 0.8153, 0.5609, 0.7816, 0.5272, 0.8663, 0.4922, 0.8663, 0.5793, 0.8432, 0.5889, 0.8153, 0.5609, 0.8663, 0.5398, 0.8432, 0.5889, 0.8663, 0.5793, 0.8663, 0.5855, 0.8476, 0.5932, 0.8663, 0.5793, 0.8894, 0.5889, 0.885, 0.5932, 0.8663, 0.5855, 0.8894, 0.5889, 0.8989, 0.6119, 0.8928, 0.6119, 0.885, 0.5932, 0.8989, 0.6119, 0.8894, 0.635, 0.885, 0.6306, 0.8928, 0.6119, 0.8894, 0.635, 0.8663, 0.6445, 0.8663, 0.6384, 0.885, 0.6306, 0.8663, 0.6445, 0.8432, 0.635, 0.8476, 0.6306, 0.8663, 0.6384, 0.8432, 0.635, 0.8337, 0.6119, 0.8398, 0.6119, 0.8476, 0.6306, 0.8337, 0.6119, 0.8432, 0.5889, 0.8476, 0.5932, 0.8398, 0.6119, 0.8663, 0.6119, 0.8398, 0.6119, 0.8476, 0.5932, 0.8476, 0.6306, 0.8398, 0.6119, 0.8663, 0.6119, 0.8663, 0.6119, 0.8663, 0.6384, 0.8476, 0.6306, 0.8663, 0.6119, 0.885, 0.6306, 0.8663, 0.6384, 0.8663, 0.6119, 0.8928, 0.6119, 0.885, 0.6306, 0.8663, 0.6119, 0.885, 0.5932, 0.8928, 0.6119, 0.8663, 0.6119, 0.8663, 0.5855, 0.885, 0.5932, 0.8663, 0.6119, 0.8476, 0.5932, 0.8663, 0.5855, 0.5207, 0.0605, 0.517, 0.06849, 0.5, 0.06453, 0.5, 0.05441, 0.5305, 0.06506, 0.5226, 0.07068, 0.517, 0.06849, 0.5207, 0.0605, 0.5329, 0.06782, 0.5263, 0.07942, 0.5226, 0.07068, 0.5305, 0.06506, 0.5447, 0.08302, 0.5292, 0.0911, 0.5263, 0.07942, 0.5329, 0.06782, 0.5656, 0.1155, 0.5375, 0.1278, 0.5292, 0.0911, 0.5447, 0.08302, 0.5869, 0.172, 0.6266, 0.2082, 0.6005, 0.2383, 0.5359, 0.2156, 0.6266, 0.2082, 0.6509, 0.2403, 0.637, 0.2612, 0.6005, 0.2383, 0.6509, 0.2403, 0.6895, 0.2688, 0.6559, 0.2844, 0.637, 0.2612, 0.6895, 0.2688, 0.6845, 0.3178, 0.6595, 0.3132, 0.6559, 0.2844, 0.6845, 0.3178, 0.6714, 0.3347, 0.6491, 0.3224, 0.6595, 0.3132, 0.6714, 0.3347, 0.6368, 0.3707, 0.6136, 0.3531, 0.6491, 0.3224, 0.6368, 0.3707, 0.6023, 0.3956, 0.5942, 0.3713, 0.6136, 0.3531, 0.6023, 0.3956, 0.581, 0.3985, 0.5774, 0.3733, 0.5942, 0.3713, 0.581, 0.3985, 0.532, 0.3874, 0.5398, 0.3543, 0.5774, 0.3733, 0.532, 0.3874, 0.5, 0.3829, 0.5, 0.3404, 0.5398, 0.3543, 0.5591, 0.3343, 0.5791, 0.3356, 0.5774, 0.3733, 0.5398, 0.3543, 0.5791, 0.3356, 0.5921, 0.3329, 0.5942, 0.3713, 0.5774, 0.3733, 0.6062, 0.3255, 0.6136, 0.3531, 0.5942, 0.3713, 0.5921, 0.3329, 0.6283, 0.3116, 0.6491, 0.3224, 0.6136, 0.3531, 0.6062, 0.3255, 0.6356, 0.3005, 0.6595, 0.3132, 0.6491, 0.3224, 0.6283, 0.3116, 0.6315, 0.2839, 0.6559, 0.2844, 0.6595, 0.3132, 0.6356, 0.3005, 0.6113, 0.2644, 0.637, 0.2612, 0.6559, 0.2844, 0.6315, 0.2839, 0.5924, 0.2549, 0.6005, 0.2383, 0.637, 0.2612, 0.6113, 0.2644, 0.5597, 0.2677, 0.5359, 0.2156, 0.6005, 0.2383, 0.5924, 0.2549, 0.5597, 0.2677, 0.5509, 0.2778, 0.5, 0.2524, 0.5359, 0.2156, 0.5591, 0.3343, 0.5398, 0.3543, 0.5, 0.3404, 0.544, 0.3145, 0.544, 0.3145, 0.5, 0.3404, 0.5, 0.2957, 0.5436, 0.2934, 0.5, 0.2524, 0.5509, 0.2778, 0.5436, 0.2934, 0.5, 0.2957, 0.5068, 0.07538, 0.5, 0.0735, 0.5, 0.06453, 0.517, 0.06849, 0.5118, 0.08063, 0.5068, 0.07538, 0.517, 0.06849, 0.5226, 0.07068, 0.5122, 0.09346, 0.5118, 0.08063, 0.5226, 0.07068, 0.5263, 0.07942, 0.5375, 0.1278, 0.5143, 0.1334, 0.5139, 0.09719, 0.5292, 0.0911, 0.5122, 0.09346, 0.5263, 0.07942, 0.5292, 0.0911, 0.5139, 0.09719, 0.5202, 0.1646, 0.5, 0.1579, 0.5, 0.1344, 0.5143, 0.1334, 0.5139, 0.09719, 0.5143, 0.1334, 0.5, 0.1344, 0.5, 0.1001, 0.5, 0.09135, 0.5122, 0.09346, 0.5139, 0.09719, 0.5, 0.1001, 0.5303, 0.1802, 0.5219, 0.1816, 0.5177, 0.1724, 0.5202, 0.1646, 0.5237, 0.1988, 0.519, 0.1947, 0.5219, 0.1816, 0.5303, 0.1802, 0.5, 0.2039, 0.5082, 0.1973, 0.519, 0.1947, 0.5237, 0.1988, 0.5, 0.1973, 0.5, 0.1922, 0.5082, 0.1973, 0.5, 0.2039, 0.5, 0.1579, 0.5202, 0.1646, 0.5177, 0.1724, 0.5, 0.1652, 0.5, 0.1652, 0.5177, 0.1724, 0.5135, 0.1769, 0.5, 0.1717, 0.5, 0.1922, 0.5, 0.1862, 0.5088, 0.1924, 0.5082, 0.1973, 0.5082, 0.1973, 0.5088, 0.1924, 0.5152, 0.1907, 0.519, 0.1947, 0.519, 0.1947, 0.5152, 0.1907, 0.5169, 0.1819, 0.5219, 0.1816, 0.5219, 0.1816, 0.5169, 0.1819, 0.5135, 0.1769, 0.5177, 0.1724, 0.5, 0.1862, 0.5169, 0.1819, 0.5152, 0.1907, 0.5088, 0.1924, 0.5, 0.1862, 0.5, 0.1717, 0.5135, 0.1769, 0.5169, 0.1819, 0.5, 0.2039, 0.5237, 0.1988, 0.5359, 0.2156, 0.5, 0.2524, 0.5237, 0.1988, 0.5303, 0.1802, 0.5442, 0.1728, 0.5359, 0.2156, 0.5303, 0.1802, 0.5202, 0.1646, 0.5413, 0.1549, 0.5442, 0.1728, 0.5202, 0.1646, 0.5143, 0.1334, 0.5375, 0.1278, 0.5413, 0.1549, 0.5656, 0.1155, 0.5787, 0.1392, 0.5413, 0.1549, 0.5375, 0.1278, 0.5787, 0.1392, 0.5832, 0.1542, 0.5442, 0.1728, 0.5413, 0.1549, 0.5869, 0.172, 0.5359, 0.2156, 0.5442, 0.1728, 0.5832, 0.1542, 0.5122, 0.09346, 0.5, 0.09135, 0.5, 0.08998, 0.5099, 0.09072, 0.5118, 0.08063, 0.5122, 0.09346, 0.5099, 0.09072, 0.5097, 0.08224, 0.5068, 0.07538, 0.5118, 0.08063, 0.5097, 0.08224, 0.5052, 0.07708, 0.5, 0.0735, 0.5068, 0.07538, 0.5052, 0.07708, 0.5, 0.07547, 0.5, 0.07547, 0.5052, 0.07708, 0.5034, 0.08084, 0.5, 0.08032, 0.5052, 0.07708, 0.5097, 0.08224, 0.5067, 0.08329, 0.5034, 0.08084, 0.5097, 0.08224, 0.5099, 0.09072, 0.5068, 0.08679, 0.5067, 0.08329, 0.5099, 0.09072, 0.5, 0.08998, 0.5, 0.08564, 0.5068, 0.08679, 0.5, 0.08564, 0.5, 0.08032, 0.5034, 0.08084, 0.5068, 0.08679, 0.5068, 0.08679, 0.5034, 0.08084, 0.5067, 0.08329, 0.5436, 0.2934, 0.5509, 0.2778, 0.5624, 0.2843, 0.5592, 0.2949, 0.544, 0.3145, 0.5436, 0.2934, 0.5592, 0.2949, 0.5632, 0.3072, 0.5591, 0.3343, 0.544, 0.3145, 0.5632, 0.3072, 0.5705, 0.3187, 0.5509, 0.2778, 0.5597, 0.2677, 0.5692, 0.2782, 0.5624, 0.2843, 0.5597, 0.2677, 0.5924, 0.2549, 0.5899, 0.2718, 0.5692, 0.2782, 0.5924, 0.2549, 0.6113, 0.2644, 0.6022, 0.2772, 0.5899, 0.2718, 0.6113, 0.2644, 0.6315, 0.2839, 0.6171, 0.2872, 0.6022, 0.2772, 0.6315, 0.2839, 0.6356, 0.3005, 0.6181, 0.2992, 0.6171, 0.2872, 0.6356, 0.3005, 0.6283, 0.3116, 0.6159, 0.3074, 0.6181, 0.2992, 0.6283, 0.3116, 0.6062, 0.3255, 0.5984, 0.3137, 0.6159, 0.3074, 0.6062, 0.3255, 0.5921, 0.3329, 0.5908, 0.3198, 0.5984, 0.3137, 0.5921, 0.3329, 0.5791, 0.3356, 0.5821, 0.321, 0.5908, 0.3198, 0.5791, 0.3356, 0.5591, 0.3343, 0.5705, 0.3187, 0.5821, 0.321, 0.5821, 0.321, 0.5705, 0.3187, 0.5786, 0.3094, 0.584, 0.3129, 0.5908, 0.3198, 0.5821, 0.321, 0.584, 0.3129, 0.5897, 0.3123, 0.5984, 0.3137, 0.5908, 0.3198, 0.5897, 0.3123, 0.5963, 0.3092, 0.6159, 0.3074, 0.5984, 0.3137, 0.5963, 0.3092, 0.606, 0.3025, 0.6181, 0.2992, 0.6159, 0.3074, 0.606, 0.3025, 0.6077, 0.2975, 0.6171, 0.2872, 0.6181, 0.2992, 0.6077, 0.2975, 0.607, 0.2912, 0.6022, 0.2772, 0.6171, 0.2872, 0.607, 0.2912, 0.5983, 0.2831, 0.5899, 0.2718, 0.6022, 0.2772, 0.5983, 0.2831, 0.5899, 0.2802, 0.5692, 0.2782, 0.5899, 0.2718, 0.5899, 0.2802, 0.5764, 0.2846, 0.5624, 0.2843, 0.5692, 0.2782, 0.5764, 0.2846, 0.5728, 0.2899, 0.5705, 0.3187, 0.5632, 0.3072, 0.5733, 0.3033, 0.5786, 0.3094, 0.5632, 0.3072, 0.5592, 0.2949, 0.5724, 0.2957, 0.5733, 0.3033, 0.5592, 0.2949, 0.5624, 0.2843, 0.5728, 0.2899, 0.5724, 0.2957, 0.5, 0.3829, 0.532, 0.3874, 0.5296, 0.4286, 0.5, 0.4286, 0.532, 0.3874, 0.581, 0.3985, 0.5846, 0.4286, 0.5296, 0.4286, 0.581, 0.3985, 0.6023, 0.3956, 0.6223, 0.4179, 0.5846, 0.4286, 0.6023, 0.3956, 0.6368, 0.3707, 0.6662, 0.389, 0.6223, 0.4179, 0.6368, 0.3707, 0.6714, 0.3347, 0.7015, 0.3445, 0.6662, 0.389, 0.6714, 0.3347, 0.6845, 0.3178, 0.7122, 0.3155, 0.7015, 0.3445, 0.6845, 0.3178, 0.6895, 0.2688, 0.7043, 0.2602, 0.7122, 0.3155, 0.6895, 0.2688, 0.6509, 0.2403, 0.6729, 0.2249, 0.7043, 0.2602, 0.6509, 0.2403, 0.6266, 0.2082, 0.6405, 0.1988, 0.6729, 0.2249, 0.6036, 0.02345, 0.6251, 0.02946, 0.6358, 0.0822, 0.5986, 0.05684, 0.5468, 0.009442, 0.6036, 0.02345, 0.5986, 0.05684, 0.5564, 0.04091, 0.5, 0.03322, 0.5468, 0.009442, 0.5564, 0.04091, 0.5272, 0.04951, 0.5207, 0.0605, 0.5, 0.05441, 0.5, 0.03322, 0.5272, 0.04951, 0.5305, 0.06506, 0.5207, 0.0605, 0.5272, 0.04951, 0.5372, 0.06079, 0.5329, 0.06782, 0.5305, 0.06506, 0.5372, 0.06079, 0.5585, 0.06514, 0.5447, 0.08302, 0.5329, 0.06782, 0.5585, 0.06514, 0.5881, 0.08518, 0.5585, 0.06514, 0.5564, 0.04091, 0.5986, 0.05684, 0.5881, 0.08518, 0.5585, 0.06514, 0.5372, 0.06079, 0.5272, 0.04951, 0.5564, 0.04091, 0.6072, 0.1139, 0.5881, 0.08518, 0.5986, 0.05684, 0.6358, 0.0822, 0.5656, 0.1155, 0.5447, 0.08302, 0.5881, 0.08518, 0.6072, 0.1139, 0.5787, 0.1392, 0.6127, 0.1337, 0.6055, 0.1515, 0.5832, 0.1542, 0.5656, 0.1155, 0.6072, 0.1139, 0.6127, 0.1337, 0.5787, 0.1392, 0.5869, 0.172, 0.5832, 0.1542, 0.6055, 0.1515, 0.6007, 0.163, 0.5869, 0.172, 0.6007, 0.163, 0.6405, 0.1988, 0.6266, 0.2082, 0.9224, 0.06423, 0.8596, 0.118, 0.8233, 0.1016, 0.8613, 0.02723, 0.8613, 0.02723, 0.8233, 0.1016, 0.7659, 0.087, 0.7746, 0.01084, 0.7746, 0.01084, 0.7659, 0.087, 0.662, 0.08756, 0.647, 0.02872, 0.647, 0.02872, 0.662, 0.08756, 0.6358, 0.0822, 0.6251, 0.02946, 0.6072, 0.1139, 0.6358, 0.0822, 0.662, 0.08756, 0.6127, 0.1337, 0.7043, 0.2602, 0.6729, 0.2249, 0.7436, 0.1986, 0.7664, 0.2331, 0.9876, 0.1542, 0.8895, 0.1776, 0.8596, 0.118, 0.9224, 0.06423, 0.8998, 0.4209, 0.8443, 0.3474, 0.8812, 0.3092, 0.959, 0.3574, 0.959, 0.3574, 0.8812, 0.3092, 0.9033, 0.2614, 0.9999, 0.2535, 0.9999, 0.2535, 0.9033, 0.2614, 0.8895, 0.1776, 0.9876, 0.1542, 0.7248, 0.3402, 0.7122, 0.3155, 0.7447, 0.3046, 0.7661, 0.3195, 0.7661, 0.3195, 0.7447, 0.3046, 0.7934, 0.2805, 0.8267, 0.2978, 0.8267, 0.2978, 0.7934, 0.2805, 0.8236, 0.2546, 0.8553, 0.268, 0.8553, 0.268, 0.8236, 0.2546, 0.8359, 0.2252, 0.8683, 0.2335, 0.8135, 0.1907, 0.8513, 0.1811, 0.8683, 0.2335, 0.8359, 0.2252, 0.8895, 0.1776, 0.9033, 0.2614, 0.8683, 0.2335, 0.8513, 0.1811, 0.9033, 0.2614, 0.8812, 0.3092, 0.8553, 0.268, 0.8683, 0.2335, 0.8812, 0.3092, 0.8443, 0.3474, 0.8267, 0.2978, 0.8553, 0.268, 0.8443, 0.3474, 0.7723, 0.374, 0.7661, 0.3195, 0.8267, 0.2978, 0.7445, 0.3901, 0.7248, 0.3402, 0.7661, 0.3195, 0.7723, 0.374, 0.8248, 0.471, 0.7723, 0.374, 0.8443, 0.3474, 0.8998, 0.4209, 0.7921, 0.4647, 0.7422, 0.4615, 0.7269, 0.4326, 0.7445, 0.3901, 0.7921, 0.4647, 0.7445, 0.3901, 0.7723, 0.374, 0.8248, 0.471, 0.7956, 0.49, 0.7921, 0.4647, 0.8248, 0.471, 0.7122, 0.3155, 0.7043, 0.2602, 0.7664, 0.2331, 0.7447, 0.3046, 0.7664, 0.2331, 0.7861, 0.2278, 0.7934, 0.2805, 0.7447, 0.3046, 0.7861, 0.2278, 0.803, 0.2034, 0.8236, 0.2546, 0.7934, 0.2805, 0.8135, 0.1907, 0.8359, 0.2252, 0.8236, 0.2546, 0.803, 0.2034, 0.662, 0.08756, 0.7659, 0.087, 0.7693, 0.1288, 0.6915, 0.1467, 0.7436, 0.1986, 0.6915, 0.1467, 0.7693, 0.1288, 0.7801, 0.1694, 0.6729, 0.2249, 0.6405, 0.1988, 0.6915, 0.1467, 0.7436, 0.1986, 0.6405, 0.1988, 0.6055, 0.1515, 0.6127, 0.1337, 0.6915, 0.1467, 0.6127, 0.1337, 0.662, 0.08756, 0.6915, 0.1467, 0.6405, 0.1988, 0.6007, 0.163, 0.6055, 0.1515, 0.8135, 0.1907, 0.8038, 0.1712, 0.8309, 0.1395, 0.8513, 0.1811, 0.8895, 0.1776, 0.8513, 0.1811, 0.8309, 0.1395, 0.8596, 0.118, 0.7801, 0.1694, 0.7693, 0.1288, 0.8309, 0.1395, 0.8038, 0.1712, 0.7659, 0.087, 0.8233, 0.1016, 0.8309, 0.1395, 0.7693, 0.1288, 0.8596, 0.118, 0.8309, 0.1395, 0.8233, 0.1016, 0.5746, 0.9592, 0.4645, 0.9592, 0.4773, 0.8919, 0.5454, 0.8846, 0.5746, 0.9592, 0.5454, 0.8846, 0.6051, 0.847, 0.7159, 0.8971, 0.7159, 0.8971, 0.6051, 0.847, 0.6054, 0.7844, 0.6839, 0.757, 0.6839, 0.757, 0.6054, 0.7844, 0.5748, 0.7442, 0.6179, 0.7192, 0.6179, 0.7192, 0.5748, 0.7442, 0.535, 0.7125, 0.5687, 0.6821, 0.5687, 0.6821, 0.535, 0.7125, 0.483, 0.6868, 0.5085, 0.641, 0.535, 0.7125, 0.5134, 0.737, 0.4789, 0.7196, 0.483, 0.6868, 0.5748, 0.7442, 0.5411, 0.7608, 0.5134, 0.737, 0.535, 0.7125, 0.6054, 0.7844, 0.5576, 0.7894, 0.5411, 0.7608, 0.5748, 0.7442, 0.6051, 0.847, 0.5538, 0.8218, 0.5576, 0.7894, 0.6054, 0.7844, 0.5454, 0.8846, 0.5247, 0.8424, 0.5538, 0.8218, 0.6051, 0.847, 0.5454, 0.8846, 0.4773, 0.8919, 0.4852, 0.8453, 0.5247, 0.8424, 0.7436, 0.1986, 0.7801, 0.1694, 0.7861, 0.1811, 0.7702, 0.1912, 0.4082, 0.5875, 0.5085, 0.641, 0.483, 0.6868, 0.4096, 0.674, 0.7664, 0.2331, 0.7436, 0.1986, 0.7702, 0.1912, 0.7861, 0.2278, 0.4003, 0.9106, 0.4142, 0.8783, 0.4773, 0.8919, 0.4645, 0.9592, 0.483, 0.6868, 0.4789, 0.7196, 0.4436, 0.7137, 0.4096, 0.674, 0.4297, 0.7286, 0.3928, 0.7108, 0.4096, 0.674, 0.4436, 0.7137, 0.423, 0.7546, 0.3928, 0.7108, 0.4297, 0.7286, 0.4326, 0.7465, 0.4277, 0.7962, 0.3916, 0.8152, 0.3928, 0.7108, 0.423, 0.7546, 0.4142, 0.8783, 0.3916, 0.8152, 0.4277, 0.7962, 0.4483, 0.831, 0.4773, 0.8919, 0.4142, 0.8783, 0.4483, 0.831, 0.4852, 0.8453, 0.7861, 0.2278, 0.7977, 0.1957, 0.8026, 0.1998, 0.803, 0.2034, 0.7861, 0.2278, 0.7702, 0.1912, 0.7896, 0.1847, 0.7977, 0.1957, 0.7702, 0.1912, 0.7861, 0.1811, 0.7896, 0.1847, 0.4852, 0.8453, 0.4483, 0.831, 0.466, 0.8041, 0.4905, 0.8161, 0.4483, 0.831, 0.4277, 0.7962, 0.448, 0.7839, 0.466, 0.8041, 0.4277, 0.7962, 0.423, 0.7546, 0.4387, 0.765, 0.448, 0.7839, 0.423, 0.7546, 0.4326, 0.7465, 0.4452, 0.7564, 0.4387, 0.765, 0.4326, 0.7465, 0.4297, 0.7286, 0.4498, 0.7435, 0.4452, 0.7564, 0.4297, 0.7286, 0.4436, 0.7137, 0.4563, 0.7327, 0.4498, 0.7435, 0.4436, 0.7137, 0.4789, 0.7196, 0.4755, 0.7409, 0.4563, 0.7327, 0.5247, 0.8424, 0.4852, 0.8453, 0.4905, 0.8161, 0.5142, 0.8178, 0.5538, 0.8218, 0.5247, 0.8424, 0.5142, 0.8178, 0.528, 0.8086, 0.5576, 0.7894, 0.5538, 0.8218, 0.528, 0.8086, 0.5301, 0.7908, 0.5411, 0.7608, 0.5576, 0.7894, 0.5301, 0.7908, 0.5186, 0.7724, 0.5134, 0.737, 0.5411, 0.7608, 0.5186, 0.7724, 0.4987, 0.755, 0.4789, 0.7196, 0.5134, 0.737, 0.4987, 0.755, 0.4755, 0.7409, 0.4452, 0.7564, 0.4498, 0.7435, 0.468, 0.7562, 0.4597, 0.7705, 0.4597, 0.7705, 0.468, 0.7562, 0.4872, 0.7699, 0.4774, 0.7854, 0.4774, 0.7854, 0.4872, 0.7699, 0.5046, 0.783, 0.4965, 0.7971, 0.4965, 0.7971, 0.5046, 0.783, 0.5161, 0.7926, 0.5137, 0.804, 0.5142, 0.8178, 0.4905, 0.8161, 0.4965, 0.7971, 0.5137, 0.804, 0.466, 0.8041, 0.4774, 0.7854, 0.4965, 0.7971, 0.4905, 0.8161, 0.466, 0.8041, 0.448, 0.7839, 0.4597, 0.7705, 0.4774, 0.7854, 0.4452, 0.7564, 0.4597, 0.7705, 0.448, 0.7839, 0.4387, 0.765, 0.4563, 0.7327, 0.4755, 0.7409, 0.468, 0.7562, 0.4498, 0.7435, 0.4987, 0.755, 0.4872, 0.7699, 0.468, 0.7562, 0.4755, 0.7409, 0.5186, 0.7724, 0.5046, 0.783, 0.4872, 0.7699, 0.4987, 0.755, 0.5301, 0.7908, 0.5161, 0.7926, 0.5046, 0.783, 0.5186, 0.7724, 0.528, 0.8086, 0.5137, 0.804, 0.5161, 0.7926, 0.5301, 0.7908, 0.5142, 0.8178, 0.5137, 0.804, 0.528, 0.8086, 0.5687, 0.6821, 0.5085, 0.641, 0.5743, 0.6077, 0.6135, 0.6558, 0.6179, 0.7192, 0.5687, 0.6821, 0.6135, 0.6558, 0.644, 0.6933, 0.6839, 0.757, 0.6179, 0.7192, 0.644, 0.6933, 0.6682, 0.7121, 0.7271, 0.6985, 0.6839, 0.757, 0.6682, 0.7121, 0.6766, 0.686, 0.7298, 0.6244, 0.7271, 0.6985, 0.6766, 0.686, 0.667, 0.6402, 0.7213, 0.5729, 0.7298, 0.6244, 0.667, 0.6402, 0.6482, 0.5946, 0.667, 0.6402, 0.6135, 0.6558, 0.5743, 0.6077, 0.6482, 0.5946, 0.667, 0.6402, 0.6766, 0.686, 0.644, 0.6933, 0.6135, 0.6558, 0.6766, 0.686, 0.6682, 0.7121, 0.644, 0.6933, 0.63, 0.5576, 0.7177, 0.5381, 0.7213, 0.5729, 0.6482, 0.5946, 0.63, 0.5576, 0.6482, 0.5946, 0.5743, 0.6077, 0.5269, 0.5392, 0.4082, 0.5875, 0.5269, 0.5392, 0.5743, 0.6077, 0.5085, 0.641])
me_suzanne.update()
me_plane = bpy.data.meshes.new('Plane')
me_plane.from_pydata([(1.789, -1.062, 0.0001271), (1.905, 0.9291, 1.038e-09), (0.0, -1.0, 1.823), (0.0, 0.9445, 1.676), (1.775, -0.5724, -6.562e-09), (1.823, -0.03688, -7.279e-06), (1.853, 0.4192, -4.088e-09), (0.0, -0.5, 1.613), (0.0, -0.01101, 1.544), (0.0, 0.4553, 1.6), (0.0, -2.638, 1.031), (1.378, -1.701, 0.2197), (0.7194, -2.284, 0.5844), (0.3003, -1.061, 1.429), (1.0, -1.0, 0.9066), (1.478, -1.01, 0.4084), (1.484, 0.9373, 0.493), (0.9951, 0.9394, 0.925), (0.4975, 0.9407, 1.362), (1.457, -0.5138, 0.4431), (0.9946, -0.5818, 0.8259), (0.4914, -0.5007, 1.235), (1.539, -0.03033, 0.3667), (1.33, -0.3637, 0.5778), (0.2977, -0.01634, 1.269), (1.497, 0.4727, 0.3971), (0.9949, 0.5166, 0.8642), (0.4367, 0.4527, 1.226), (0.9931, -0.4612, 0.7569), (0.623, -0.3604, 1.012), (1.369, -0.02689, 0.5466), (0.5195, -0.02914, 1.032), (1.335, 0.2894, 0.576), (0.9934, 0.3744, 0.7552), (0.6226, 0.277, 0.9712), (0.0, -1.256, 1.604), (0.0, -2.137, 1.385), (0.0, -2.408, 1.262), (0.1603, 0.9444, 1.568), (0.1584, -0.5, 1.491), (0.09593, 0.002071, 1.455), (0.1407, 0.4716, 1.483), (0.1592, -1.0, 1.729), (0.8596, -1.477, 1.068), (0.5234, -1.857, 1.228), (1.195, -1.632, 0.6078), (0.6941, -2.109, 0.8773), (0.214, -1.516, 1.394), (0.4253, -1.509, 1.34), (0.0, -1.52, 1.478), (0.0, -1.57, 1.458), (0.2653, -1.554, 1.348), (0.2613, -1.584, 1.394), (0.0, -1.588, 1.488), (0.278, -1.527, 1.351), (0.3795, -1.564, 1.338), (0.2203, -1.505, 1.402), (0.0, -1.503, 1.509), (0.2336, -1.569, 1.395), (0.0, -1.47, 1.527), (0.2381, -1.464, 1.417), (0.5533, -1.493, 1.318), (0.4834, -1.576, 1.33), (0.2951, -1.611, 1.392), (0.0, -1.625, 1.496), (1.33, -0.3637, 0.4405), (0.9931, -0.4612, 0.6195), (0.623, -0.3604, 0.8747), (1.369, -0.02689, 0.4093), (0.5195, -0.02914, 0.8949), (1.335, 0.2894, 0.4387), (0.9934, 0.3744, 0.6179), (0.6226, 0.277, 0.8339), (1.414, -0.4404, 0.2356), (0.9978, -0.561, 0.4568), (0.5406, -0.4364, 0.772), (1.462, -0.02438, 0.1971), (0.4126, -0.02716, 0.797), (1.421, 0.3664, 0.2334), (0.9981, 0.4714, 0.4548), (0.54, 0.3511, 0.7217), (1.414, -0.4404, 0.09197), (0.9978, -0.561, 0.09197), (0.5406, -0.4364, 0.09197), (1.462, -0.02438, 0.09197), (0.4126, -0.02716, 0.09197), (1.421, 0.3664, 0.09197), (0.9981, 0.4714, 0.09197), (0.54, 0.3511, 0.09197), (0.9455, -0.3768, 0.09197), (0.214, -1.516, 1.135), (0.0, -1.52, 1.219), (0.0, -1.57, 1.204), (0.2653, -1.554, 1.066), (0.278, -1.527, 1.079), (0.2336, -1.569, 1.123), (0.214, -1.407, 1.078), (0.0, -1.425, 1.162), (0.0, -1.682, 1.141), (0.2653, -1.603, 1.032), (0.278, -1.462, 1.035), (0.2336, -1.677, 1.078), (0.214, -1.407, 0.6005), (0.0, -1.425, 0.6005), (0.0, -1.682, 0.6005), (0.2653, -1.603, 0.6005), (0.278, -1.462, 0.6005), (0.2336, -1.677, 0.6005), (1.905, 0.9291, -1.038), (1.775, -0.5724, -1.038), (1.823, -0.03688, -1.038), (1.853, 0.4192, -1.038), (1.382, 0.9291, -1.999), (1.252, -0.5724, -1.999), (1.3, -0.03688, -1.999), (1.33, 0.4192, -1.999), (0.5905, 0.9291, -2.445), (0.4605, -0.5724, -2.445), (0.5082, -0.03688, -2.445), (0.5385, 0.4192, -2.445), (0.0, 0.9291, -2.445), (0.0, -0.5724, -2.445), (0.0, -0.03688, -2.445), (0.0, 0.4192, -2.445), (0.7071, -3.824, -1.706), (1.0, -4.022, -1.027), (0.7071, -4.221, -0.3482), (0.0, -4.303, -0.06704), (0.0, -3.742, -1.987), (0.7071, -2.831, -1.368), (1.0, -3.029, -0.6894), (0.7071, -3.228, -0.0107), (0.0, -3.31, 0.2704), (0.0, -2.748, -1.649), (0.7815, -2.283, -1.429), (1.171, -2.547, -0.5255), (0.7815, -2.811, 0.3783), (0.0, -2.921, 0.7526), (0.0, -2.173, -1.804), (0.621, -1.428, -1.937), (0.0, -1.373, -2.124), (1.212, -1.56, -1.262), (0.0, -2.779, 0.892), (0.7504, -2.548, 0.4814), (1.275, -2.124, -0.1529), (1.501, -1.311, -0.6311)], [], [(25, 6, 1, 16), (15, 0, 4, 19), (19, 4, 5, 22), (22, 5, 6, 25), (40, 24, 27, 41), (19, 22, 30, 23), (20, 19, 23, 28), (39, 21, 24, 40), (24, 21, 29, 31), (26, 27, 34, 33), (42, 13, 21, 39), (13, 14, 20, 21), (14, 15, 19, 20), (41, 27, 18, 38), (27, 26, 17, 18), (26, 25, 16, 17), (21, 20, 28, 29), (22, 25, 32, 30), (27, 24, 31, 34), (25, 26, 33, 32), (9, 41, 38, 3), (2, 42, 39, 7), (7, 39, 40, 8), (8, 40, 41, 9), (13, 42, 2, 35), (46, 44, 36, 37), (15, 14, 43, 45), (45, 43, 44, 46), (10, 12, 46, 37), (12, 11, 45, 46), (15, 45, 11, 0), (56, 57, 49, 47), (48, 56, 47, 54), (55, 48, 54, 51), (53, 52, 58, 50), (52, 55, 51, 58), (44, 43, 62, 63), (36, 44, 63, 64), (43, 14, 61, 62), (14, 13, 60, 61), (13, 35, 59, 60), (63, 62, 55, 52), (64, 63, 52, 53), (62, 61, 48, 55), (61, 60, 56, 48), (60, 59, 57, 56), (23, 30, 68, 65), (28, 23, 65, 66), (30, 32, 70, 68), (32, 33, 71, 70), (31, 29, 67, 69), (34, 31, 69, 72), (29, 28, 66, 67), (33, 34, 72, 71), (70, 71, 79, 78), (69, 67, 75, 77), (72, 69, 77, 80), (67, 66, 74, 75), (71, 72, 80, 79), (65, 68, 76, 73), (68, 70, 78, 76), (66, 65, 73, 74), (73, 76, 84, 81), (76, 78, 86, 84), (74, 73, 81, 82), (78, 79, 87, 86), (77, 75, 83, 85), (80, 77, 85, 88), (75, 74, 82, 83), (79, 80, 88, 87), (88, 85, 89, 87), (85, 83, 82, 89), (87, 89, 84, 86), (89, 82, 81, 84), (47, 49, 91, 90), (58, 51, 93, 95), (50, 58, 95, 92), (51, 54, 94, 93), (54, 47, 90, 94), (93, 94, 100, 99), (94, 90, 96, 100), (95, 93, 99, 101), (92, 95, 101, 98), (90, 91, 97, 96), (99, 100, 106, 105), (100, 96, 102, 106), (101, 99, 105, 107), (98, 101, 107, 104), (96, 97, 103, 102), (103, 104, 107, 105, 106, 102), (6, 5, 110, 111), (5, 4, 109, 110), (1, 6, 111, 108), (111, 110, 114, 115), (110, 109, 113, 114), (108, 111, 115, 112), (115, 114, 118, 119), (114, 113, 117, 118), (112, 115, 119, 116), (119, 118, 122, 123), (118, 117, 121, 122), (116, 119, 123, 120), (128, 124, 129, 133), (124, 125, 130, 129), (125, 126, 131, 130), (126, 127, 132, 131), (129, 130, 135, 134), (130, 131, 136, 135), (131, 132, 137, 136), (133, 129, 134, 138), (139, 134, 138, 140), (141, 135, 134, 139), (142, 137, 136, 143), (143, 136, 135, 144), (113, 141, 139, 117), (117, 139, 140, 121), (144, 135, 141, 145), (11, 144, 145, 0), (12, 143, 144, 11), (10, 142, 143, 12), (0, 145, 109, 4), (113, 109, 145, 141)])
_uv = me_plane.uv_layers.new(name='UVMap')
_uv.uv.foreach_set('vector', [0.8825, 0.7655, 1.0, 0.75, 1.0, 1.0, 0.875, 1.0, 0.875, 0.0, 1.0, 0.0, 1.0, 0.25, 0.875, 0.25, 0.875, 0.25, 1.0, 0.25, 1.0, 0.5, 0.8995, 0.5, 0.8995, 0.5, 1.0, 0.5, 1.0, 0.75, 0.8825, 0.7655, 0.5319, 0.5, 0.5989, 0.5, 0.6113, 0.75, 0.5359, 0.75, 0.875, 0.25, 0.8995, 0.5, 0.8791, 0.5, 0.875, 0.25, 0.75, 0.231, 0.875, 0.25, 0.875, 0.25, 0.75, 0.245, 0.5403, 0.25, 0.625, 0.25, 0.5989, 0.5, 0.5319, 0.5, 0.5989, 0.5, 0.625, 0.25, 0.625, 0.25, 0.62, 0.5, 0.75, 0.7843, 0.6113, 0.75, 0.625, 0.75, 0.75, 0.7549, 0.5403, 0.0, 0.625, 0.0, 0.625, 0.25, 0.5403, 0.25, 0.625, 0.0, 0.75, 0.0, 0.75, 0.231, 0.625, 0.25, 0.75, 0.0, 0.875, 0.0, 0.875, 0.25, 0.75, 0.231, 0.5359, 0.75, 0.6113, 0.75, 0.625, 1.0, 0.5403, 1.0, 0.6113, 0.75, 0.75, 0.7843, 0.75, 1.0, 0.625, 1.0, 0.75, 0.7843, 0.8825, 0.7655, 0.875, 1.0, 0.75, 1.0, 0.625, 0.25, 0.75, 0.231, 0.75, 0.245, 0.625, 0.25, 0.8995, 0.5, 0.8825, 0.7655, 0.875, 0.75, 0.8791, 0.5, 0.6113, 0.75, 0.5989, 0.5, 0.62, 0.5, 0.625, 0.75, 0.8825, 0.7655, 0.75, 0.7843, 0.75, 0.7549, 0.875, 0.75, 0.5, 0.75, 0.5359, 0.75, 0.5403, 1.0, 0.5, 1.0, 0.5, 0.0, 0.5403, 0.0, 0.5403, 0.25, 0.5, 0.25, 0.5, 0.25, 0.5403, 0.25, 0.5319, 0.5, 0.5, 0.5, 0.5, 0.5, 0.5319, 0.5, 0.5359, 0.75, 0.5, 0.75, 0.625, 0.0, 0.5403, 0.0, 0.5, 0.0, 0.0, 0.0, 0.2917, 0.0, 0.25, 0.0, 0.0, 0.0, 0.0, 0.0, 0.875, 0.0, 0.75, 0.0, 0.5, 0.0, 0.5833, 0.0, 0.5833, 0.0, 0.5, 0.0, 0.25, 0.0, 0.2917, 0.0, 0.0, 0.0, 0.0, 0.0, 0.2917, 0.0, 0.0, 0.0, 0.0, 0.0, 0.0, 0.0, 0.5833, 0.0, 0.2917, 0.0, 0.875, 0.0, 0.5833, 0.0, 0.0, 0.0, 1.0, 0.0, 0.625, 0.0, 0.0, 0.0, 0.0, 0.0, 0.625, 0.0, 0.75, 0.0, 0.625, 0.0, 0.625, 0.0, 0.75, 0.0, 0.5, 0.0, 0.75, 0.0, 0.75, 0.0, 0.5, 0.0, 0.0, 0.0, 0.25, 0.0, 0.25, 0.0, 0.0, 0.0, 0.25, 0.0, 0.5, 0.0, 0.5, 0.0, 0.25, 0.0, 0.25, 0.0, 0.5, 0.0, 0.5, 0.0, 0.25, 0.0, 0.0, 0.0, 0.25, 0.0, 0.25, 0.0, 0.0, 0.0, 0.5, 0.0, 0.75, 0.0, 0.75, 0.0, 0.5, 0.0, 0.75, 0.0, 0.625, 0.0, 0.625, 0.0, 0.75, 0.0, 0.625, 0.0, 0.0, 0.0, 0.0, 0.0, 0.625, 0.0, 0.25, 0.0, 0.5, 0.0, 0.5, 0.0, 0.25, 0.0, 0.0, 0.0, 0.25, 0.0, 0.25, 0.0, 0.0, 0.0, 0.5, 0.0, 0.75, 0.0, 0.75, 0.0, 0.5, 0.0, 0.75, 0.0, 0.625, 0.0, 0.625, 0.0, 0.75, 0.0, 0.625, 0.0, 0.0, 0.0, 0.0, 0.0, 0.625, 0.0, 0.875, 0.25, 0.8791, 0.5, 0.8791, 0.5, 0.875, 0.25, 0.75, 0.245, 0.875, 0.25, 0.875, 0.25, 0.75, 0.245, 0.8791, 0.5, 0.875, 0.75, 0.875, 0.75, 0.8791, 0.5, 0.875, 0.75, 0.75, 0.7549, 0.75, 0.7549, 0.875, 0.75, 0.62, 0.5, 0.625, 0.25, 0.625, 0.25, 0.62, 0.5, 0.625, 0.75, 0.62, 0.5, 0.62, 0.5, 0.625, 0.75, 0.625, 0.25, 0.75, 0.245, 0.75, 0.245, 0.625, 0.25, 0.75, 0.7549, 0.625, 0.75, 0.625, 0.75, 0.75, 0.7549, 0.875, 0.75, 0.75, 0.7549, 0.75, 0.7549, 0.875, 0.75, 0.62, 0.5, 0.625, 0.25, 0.625, 0.25, 0.62, 0.5, 0.625, 0.75, 0.62, 0.5, 0.62, 0.5, 0.625, 0.75, 0.625, 0.25, 0.75, 0.245, 0.75, 0.245, 0.625, 0.25, 0.75, 0.7549, 0.625, 0.75, 0.625, 0.75, 0.75, 0.7549, 0.875, 0.25, 0.8791, 0.5, 0.8791, 0.5, 0.875, 0.25, 0.8791, 0.5, 0.875, 0.75, 0.875, 0.75, 0.8791, 0.5, 0.75, 0.245, 0.875, 0.25, 0.875, 0.25, 0.75, 0.245, 0.875, 0.25, 0.8791, 0.5, 0.8791, 0.5, 0.875, 0.25, 0.8791, 0.5, 0.875, 0.75, 0.875, 0.75, 0.8791, 0.5, 0.75, 0.245, 0.875, 0.25, 0.875, 0.25, 0.75, 0.245, 0.875, 0.75, 0.75, 0.7549, 0.75, 0.7549, 0.875, 0.75, 0.62, 0.5, 0.625, 0.25, 0.625, 0.25, 0.62, 0.5, 0.625, 0.75, 0.62, 0.5, 0.62, 0.5, 0.625, 0.75, 0.625, 0.25, 0.75, 0.245, 0.75, 0.245, 0.625, 0.25, 0.75, 0.7549, 0.625, 0.75, 0.625, 0.75, 0.75, 0.7549, 0.625, 0.75, 0.62, 0.5, 0.7498, 0.5, 0.75, 0.7549, 0.62, 0.5, 0.625, 0.25, 0.75, 0.245, 0.7498, 0.5, 0.75, 0.7549, 0.7498, 0.5, 0.8791, 0.5, 0.875, 0.75, 0.7498, 0.5, 0.75, 0.245, 0.875, 0.25, 0.8791, 0.5, 0.625, 0.0, 0.0, 0.0, 0.0, 0.0, 0.625, 0.0, 0.25, 0.0, 0.5, 0.0, 0.5, 0.0, 0.25, 0.0, 0.0, 0.0, 0.25, 0.0, 0.25, 0.0, 0.0, 0.0, 0.5, 0.0, 0.75, 0.0, 0.75, 0.0, 0.5, 0.0, 0.75, 0.0, 0.625, 0.0, 0.625, 0.0, 0.75, 0.0, 0.5, 0.0, 0.75, 0.0, 0.75, 0.0, 0.5, 0.0, 0.75, 0.0, 0.625, 0.0, 0.625, 0.0, 0.75, 0.0, 0.25, 0.0, 0.5, 0.0, 0.5, 0.0, 0.25, 0.0, 0.0, 0.0, 0.25, 0.0, 0.25, 0.0, 0.0, 0.0, 0.625, 0.0, 0.0, 0.0, 0.0, 0.0, 0.625, 0.0, 0.5, 0.0, 0.75, 0.0, 0.75, 0.0, 0.5, 0.0, 0.75, 0.0, 0.625, 0.0, 0.625, 0.0, 0.75, 0.0, 0.25, 0.0, 0.5, 0.0, 0.5, 0.0, 0.25, 0.0, 0.0, 0.0, 0.25, 0.0, 0.25, 0.0, 0.0, 0.0, 0.625, 0.0, 0.0, 0.0, 0.0, 0.0, 0.625, 0.0, 0.0, 0.0, 0.0, 0.0, 0.25, 0.0, 0.5, 0.0, 0.75, 0.0, 0.625, 0.0, 1.0, 0.75, 1.0, 0.5, 1.0, 0.5, 1.0, 0.75, 1.0, 0.5, 1.0, 0.25, 1.0, 0.25, 1.0, 0.5, 1.0, 1.0, 1.0, 0.75, 1.0, 0.75, 1.0, 1.0, 1.0, 0.75, 1.0, 0.5, 1.0, 0.5, 1.0, 0.75, 1.0, 0.5, 1.0, 0.25, 1.0, 0.25, 1.0, 0.5, 1.0, 1.0, 1.0, 0.75, 1.0, 0.75, 1.0, 1.0, 1.0, 0.75, 1.0, 0.5, 1.0, 0.5, 1.0, 0.75, 1.0, 0.5, 1.0, 0.25, 1.0, 0.25, 1.0, 0.5, 1.0, 1.0, 1.0, 0.75, 1.0, 0.75, 1.0, 1.0, 1.0, 0.75, 1.0, 0.5, 1.0, 0.5, 1.0, 0.75, 1.0, 0.5, 1.0, 0.25, 1.0, 0.25, 1.0, 0.5, 1.0, 1.0, 1.0, 0.75, 1.0, 0.75, 1.0, 1.0, 0.0, 0.0, 0.0, 0.0, 0.0, 0.0, 0.0, 0.0, 0.0, 0.0, 0.0, 0.0, 0.0, 0.0, 0.0, 0.0, 0.0, 0.0, 0.0, 0.0, 0.0, 0.0, 0.0, 0.0, 0.0, 0.0, 0.0, 0.0, 0.0, 0.0, 0.0, 0.0, 0.0, 0.0, 0.0, 0.0, 0.0, 0.0, 0.0, 0.0, 0.0, 0.0, 0.0, 0.0, 0.0, 0.0, 0.0, 0.0, 0.0, 0.0, 0.0, 0.0, 0.0, 0.0, 0.0, 0.0, 0.0, 0.0, 0.0, 0.0, 0.0, 0.0, 0.0, 0.0, 0.5, 0.125, 0.0, 0.0, 0.0, 0.0, 0.5, 0.125, 0.5, 0.125, 0.0, 0.0, 0.0, 0.0, 0.5, 0.125, 0.0, 0.0, 0.0, 0.0, 0.0, 0.0, 0.0, 0.0, 0.0, 0.0, 0.0, 0.0, 0.0, 0.0, 0.0, 0.0, 1.0, 0.25, 0.5, 0.125, 0.5, 0.125, 1.0, 0.25, 1.0, 0.25, 0.5, 0.125, 0.5, 0.125, 1.0, 0.25, 0.0, 0.0, 0.0, 0.0, 0.5, 0.125, 0.75, 0.0625, 0.0, 0.0, 0.0, 0.0, 0.75, 0.0625, 1.0, 0.0, 0.0, 0.0, 0.0, 0.0, 0.0, 0.0, 0.0, 0.0, 0.0, 0.0, 0.0, 0.0, 0.0, 0.0, 0.0, 0.0, 1.0, 0.0, 0.75, 0.0625, 1.0, 0.25, 1.0, 0.25, 1.0, 0.25, 1.0, 0.25, 0.75, 0.0625, 0.5, 0.125])
me_plane.update()

# ---- objects
ob_sphere = bpy.data.objects.new('Sphere', me_sphere)
ob_suzanne = bpy.data.objects.new('Suzanne', me_suzanne)
ob_plane = bpy.data.objects.new('Plane', me_plane)

# ---- transforms, parenting, visibility, modifiers, constraints
ob_sphere.location = (0.0, 0.0, 0.0)
ob_sphere.scale = (1.53, 1.53, 1.53)
ob_sphere.display_type = 'WIRE'
_m = ob_sphere.modifiers.new('Subdivision', 'SUBSURF')
_m.levels = 3
ob_suzanne.location = (0.0, 0.0, 0.0)
_vg = ob_suzanne.vertex_groups.new(name='Group')
_m = ob_suzanne.modifiers.new('Mirror', 'MIRROR')
_m.use_clip = True
_m = ob_suzanne.modifiers.new('DataTransfer', 'DATA_TRANSFER')
_m.object = ob_sphere
_m.use_loop_data = True
_m.data_types_loops = {'CUSTOM_NORMAL'}
_m.mix_factor = 0.5
_m.vertex_group = 'Group'
_m = ob_suzanne.modifiers.new('Smooth by Angle', 'NODES')
_m.node_group = ng_smooth_by_angle
_m.use_pin_to_last = True
_m.show_group_selector = False
ob_plane.location = (0.0, 0.0, 0.0)
ob_plane.rotation_euler = (1.571, -0.0, 0.0)
_m = ob_plane.modifiers.new('Mirror', 'MIRROR')
_m.use_clip = True

# ---- collection membership
col_collection.objects.link(ob_sphere)
col_collection.objects.link(ob_suzanne)
col_collection.objects.link(ob_plane)

# ---- scene / render settings (as saved in the file)
scene.frame_start = 1; scene.frame_end = 250; scene.frame_set(1)
scene.render.engine = 'BLENDER_EEVEE_NEXT'
scene.view_settings.view_transform = 'Filmic'
bpy.context.view_layer.update()

# ---- added for rendering (the .blend has no active camera and no usable light): camera, sun
cam_auto = bpy.data.cameras.new('AutoCamera')
cam_auto.lens = 50.0
cam_auto.sensor_width = 36.0
cam_auto.clip_end = 1000.0
ob_auto_camera = bpy.data.objects.new('AutoCamera', cam_auto)
scene.collection.objects.link(ob_auto_camera)
ob_auto_camera.location = (7.5597, -8.76066, 4.66132)
ob_auto_camera.rotation_euler = (1.09748, -7.21219e-08, 0.694738)
scene.camera = ob_auto_camera
light_auto_sun = bpy.data.lights.new('AutoSun', 'SUN')
light_auto_sun.energy = 3.0
light_auto_sun.angle = 0.0523599
ob_auto_sun = bpy.data.objects.new('AutoSun', light_auto_sun)
scene.collection.objects.link(ob_auto_sun)
ob_auto_sun.rotation_euler = (0.872665, 0.174533, 0.523599)
bpy.context.view_layer.update()
